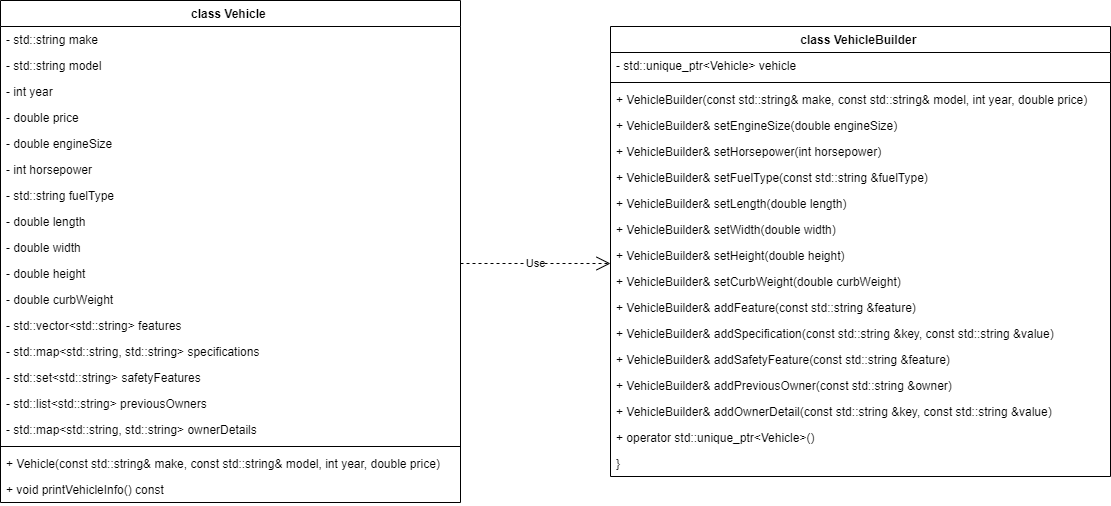

The diagram above was exported from draw.io. Its source (the exported page's mxGraphModel, read from the mxfile embedded in the PNG):
<mxGraphModel dx="1221" dy="871" grid="1" gridSize="10" guides="1" tooltips="1" connect="1" arrows="1" fold="1" page="1" pageScale="1" pageWidth="827" pageHeight="1169" math="0" shadow="0">
  <root>
    <mxCell id="WIyWlLk6GJQsqaUBKTNV-0" />
    <mxCell id="WIyWlLk6GJQsqaUBKTNV-1" parent="WIyWlLk6GJQsqaUBKTNV-0" />
    <mxCell id="ZHArpUyhyOZDe2XH-1qD-85" value="class Vehicle " style="swimlane;fontStyle=1;childLayout=stackLayout;horizontal=1;startSize=26;horizontalStack=0;resizeParent=1;resizeParentMax=0;resizeLast=0;collapsible=1;marginBottom=0;" vertex="1" parent="WIyWlLk6GJQsqaUBKTNV-1">
      <mxGeometry x="80" y="57" width="460" height="502" as="geometry" />
    </mxCell>
    <mxCell id="ZHArpUyhyOZDe2XH-1qD-86" value="  - std::string make" style="text;strokeColor=none;fillColor=none;align=left;verticalAlign=top;spacingLeft=4;spacingRight=4;overflow=hidden;rotatable=0;points=[[0,0.5],[1,0.5]];portConstraint=eastwest;" vertex="1" parent="ZHArpUyhyOZDe2XH-1qD-85">
      <mxGeometry y="26" width="460" height="26" as="geometry" />
    </mxCell>
    <mxCell id="ZHArpUyhyOZDe2XH-1qD-87" value="  - std::string model" style="text;strokeColor=none;fillColor=none;align=left;verticalAlign=top;spacingLeft=4;spacingRight=4;overflow=hidden;rotatable=0;points=[[0,0.5],[1,0.5]];portConstraint=eastwest;" vertex="1" parent="ZHArpUyhyOZDe2XH-1qD-85">
      <mxGeometry y="52" width="460" height="26" as="geometry" />
    </mxCell>
    <mxCell id="ZHArpUyhyOZDe2XH-1qD-88" value="  - int year" style="text;strokeColor=none;fillColor=none;align=left;verticalAlign=top;spacingLeft=4;spacingRight=4;overflow=hidden;rotatable=0;points=[[0,0.5],[1,0.5]];portConstraint=eastwest;" vertex="1" parent="ZHArpUyhyOZDe2XH-1qD-85">
      <mxGeometry y="78" width="460" height="26" as="geometry" />
    </mxCell>
    <mxCell id="ZHArpUyhyOZDe2XH-1qD-89" value="  - double price" style="text;strokeColor=none;fillColor=none;align=left;verticalAlign=top;spacingLeft=4;spacingRight=4;overflow=hidden;rotatable=0;points=[[0,0.5],[1,0.5]];portConstraint=eastwest;" vertex="1" parent="ZHArpUyhyOZDe2XH-1qD-85">
      <mxGeometry y="104" width="460" height="26" as="geometry" />
    </mxCell>
    <mxCell id="ZHArpUyhyOZDe2XH-1qD-90" value="  - double engineSize" style="text;strokeColor=none;fillColor=none;align=left;verticalAlign=top;spacingLeft=4;spacingRight=4;overflow=hidden;rotatable=0;points=[[0,0.5],[1,0.5]];portConstraint=eastwest;" vertex="1" parent="ZHArpUyhyOZDe2XH-1qD-85">
      <mxGeometry y="130" width="460" height="26" as="geometry" />
    </mxCell>
    <mxCell id="ZHArpUyhyOZDe2XH-1qD-91" value="  - int horsepower" style="text;strokeColor=none;fillColor=none;align=left;verticalAlign=top;spacingLeft=4;spacingRight=4;overflow=hidden;rotatable=0;points=[[0,0.5],[1,0.5]];portConstraint=eastwest;" vertex="1" parent="ZHArpUyhyOZDe2XH-1qD-85">
      <mxGeometry y="156" width="460" height="26" as="geometry" />
    </mxCell>
    <mxCell id="ZHArpUyhyOZDe2XH-1qD-92" value="  - std::string fuelType" style="text;strokeColor=none;fillColor=none;align=left;verticalAlign=top;spacingLeft=4;spacingRight=4;overflow=hidden;rotatable=0;points=[[0,0.5],[1,0.5]];portConstraint=eastwest;" vertex="1" parent="ZHArpUyhyOZDe2XH-1qD-85">
      <mxGeometry y="182" width="460" height="26" as="geometry" />
    </mxCell>
    <mxCell id="ZHArpUyhyOZDe2XH-1qD-93" value="  - double length" style="text;strokeColor=none;fillColor=none;align=left;verticalAlign=top;spacingLeft=4;spacingRight=4;overflow=hidden;rotatable=0;points=[[0,0.5],[1,0.5]];portConstraint=eastwest;" vertex="1" parent="ZHArpUyhyOZDe2XH-1qD-85">
      <mxGeometry y="208" width="460" height="26" as="geometry" />
    </mxCell>
    <mxCell id="ZHArpUyhyOZDe2XH-1qD-94" value="  - double width" style="text;strokeColor=none;fillColor=none;align=left;verticalAlign=top;spacingLeft=4;spacingRight=4;overflow=hidden;rotatable=0;points=[[0,0.5],[1,0.5]];portConstraint=eastwest;" vertex="1" parent="ZHArpUyhyOZDe2XH-1qD-85">
      <mxGeometry y="234" width="460" height="26" as="geometry" />
    </mxCell>
    <mxCell id="ZHArpUyhyOZDe2XH-1qD-95" value="  - double height" style="text;strokeColor=none;fillColor=none;align=left;verticalAlign=top;spacingLeft=4;spacingRight=4;overflow=hidden;rotatable=0;points=[[0,0.5],[1,0.5]];portConstraint=eastwest;" vertex="1" parent="ZHArpUyhyOZDe2XH-1qD-85">
      <mxGeometry y="260" width="460" height="26" as="geometry" />
    </mxCell>
    <mxCell id="ZHArpUyhyOZDe2XH-1qD-96" value="  - double curbWeight" style="text;strokeColor=none;fillColor=none;align=left;verticalAlign=top;spacingLeft=4;spacingRight=4;overflow=hidden;rotatable=0;points=[[0,0.5],[1,0.5]];portConstraint=eastwest;" vertex="1" parent="ZHArpUyhyOZDe2XH-1qD-85">
      <mxGeometry y="286" width="460" height="26" as="geometry" />
    </mxCell>
    <mxCell id="ZHArpUyhyOZDe2XH-1qD-97" value="  - std::vector&lt;std::string&gt; features" style="text;strokeColor=none;fillColor=none;align=left;verticalAlign=top;spacingLeft=4;spacingRight=4;overflow=hidden;rotatable=0;points=[[0,0.5],[1,0.5]];portConstraint=eastwest;" vertex="1" parent="ZHArpUyhyOZDe2XH-1qD-85">
      <mxGeometry y="312" width="460" height="26" as="geometry" />
    </mxCell>
    <mxCell id="ZHArpUyhyOZDe2XH-1qD-98" value="  - std::map&lt;std::string, std::string&gt; specifications" style="text;strokeColor=none;fillColor=none;align=left;verticalAlign=top;spacingLeft=4;spacingRight=4;overflow=hidden;rotatable=0;points=[[0,0.5],[1,0.5]];portConstraint=eastwest;" vertex="1" parent="ZHArpUyhyOZDe2XH-1qD-85">
      <mxGeometry y="338" width="460" height="26" as="geometry" />
    </mxCell>
    <mxCell id="ZHArpUyhyOZDe2XH-1qD-99" value="  - std::set&lt;std::string&gt; safetyFeatures" style="text;strokeColor=none;fillColor=none;align=left;verticalAlign=top;spacingLeft=4;spacingRight=4;overflow=hidden;rotatable=0;points=[[0,0.5],[1,0.5]];portConstraint=eastwest;" vertex="1" parent="ZHArpUyhyOZDe2XH-1qD-85">
      <mxGeometry y="364" width="460" height="26" as="geometry" />
    </mxCell>
    <mxCell id="ZHArpUyhyOZDe2XH-1qD-100" value="  - std::list&lt;std::string&gt; previousOwners" style="text;strokeColor=none;fillColor=none;align=left;verticalAlign=top;spacingLeft=4;spacingRight=4;overflow=hidden;rotatable=0;points=[[0,0.5],[1,0.5]];portConstraint=eastwest;" vertex="1" parent="ZHArpUyhyOZDe2XH-1qD-85">
      <mxGeometry y="390" width="460" height="26" as="geometry" />
    </mxCell>
    <mxCell id="ZHArpUyhyOZDe2XH-1qD-101" value="  - std::map&lt;std::string, std::string&gt; ownerDetails" style="text;strokeColor=none;fillColor=none;align=left;verticalAlign=top;spacingLeft=4;spacingRight=4;overflow=hidden;rotatable=0;points=[[0,0.5],[1,0.5]];portConstraint=eastwest;" vertex="1" parent="ZHArpUyhyOZDe2XH-1qD-85">
      <mxGeometry y="416" width="460" height="26" as="geometry" />
    </mxCell>
    <mxCell id="ZHArpUyhyOZDe2XH-1qD-102" value="" style="line;strokeWidth=1;fillColor=none;align=left;verticalAlign=middle;spacingTop=-1;spacingLeft=3;spacingRight=3;rotatable=0;labelPosition=right;points=[];portConstraint=eastwest;" vertex="1" parent="ZHArpUyhyOZDe2XH-1qD-85">
      <mxGeometry y="442" width="460" height="8" as="geometry" />
    </mxCell>
    <mxCell id="ZHArpUyhyOZDe2XH-1qD-103" value="  + Vehicle(const std::string&amp; make, const std::string&amp; model, int year, double price)" style="text;strokeColor=none;fillColor=none;align=left;verticalAlign=top;spacingLeft=4;spacingRight=4;overflow=hidden;rotatable=0;points=[[0,0.5],[1,0.5]];portConstraint=eastwest;" vertex="1" parent="ZHArpUyhyOZDe2XH-1qD-85">
      <mxGeometry y="450" width="460" height="26" as="geometry" />
    </mxCell>
    <mxCell id="ZHArpUyhyOZDe2XH-1qD-104" value="  + void printVehicleInfo() const" style="text;strokeColor=none;fillColor=none;align=left;verticalAlign=top;spacingLeft=4;spacingRight=4;overflow=hidden;rotatable=0;points=[[0,0.5],[1,0.5]];portConstraint=eastwest;" vertex="1" parent="ZHArpUyhyOZDe2XH-1qD-85">
      <mxGeometry y="476" width="460" height="26" as="geometry" />
    </mxCell>
    <mxCell id="ZHArpUyhyOZDe2XH-1qD-106" value="class VehicleBuilder " style="swimlane;fontStyle=1;childLayout=stackLayout;horizontal=1;startSize=26;horizontalStack=0;resizeParent=1;resizeParentMax=0;resizeLast=0;collapsible=1;marginBottom=0;" vertex="1" parent="WIyWlLk6GJQsqaUBKTNV-1">
      <mxGeometry x="690" y="83" width="500" height="450" as="geometry" />
    </mxCell>
    <mxCell id="ZHArpUyhyOZDe2XH-1qD-107" value="  - std::unique_ptr&lt;Vehicle&gt; vehicle" style="text;strokeColor=none;fillColor=none;align=left;verticalAlign=top;spacingLeft=4;spacingRight=4;overflow=hidden;rotatable=0;points=[[0,0.5],[1,0.5]];portConstraint=eastwest;" vertex="1" parent="ZHArpUyhyOZDe2XH-1qD-106">
      <mxGeometry y="26" width="500" height="26" as="geometry" />
    </mxCell>
    <mxCell id="ZHArpUyhyOZDe2XH-1qD-108" value="" style="line;strokeWidth=1;fillColor=none;align=left;verticalAlign=middle;spacingTop=-1;spacingLeft=3;spacingRight=3;rotatable=0;labelPosition=right;points=[];portConstraint=eastwest;" vertex="1" parent="ZHArpUyhyOZDe2XH-1qD-106">
      <mxGeometry y="52" width="500" height="8" as="geometry" />
    </mxCell>
    <mxCell id="ZHArpUyhyOZDe2XH-1qD-109" value="  + VehicleBuilder(const std::string&amp; make, const std::string&amp; model, int year, double price)" style="text;strokeColor=none;fillColor=none;align=left;verticalAlign=top;spacingLeft=4;spacingRight=4;overflow=hidden;rotatable=0;points=[[0,0.5],[1,0.5]];portConstraint=eastwest;" vertex="1" parent="ZHArpUyhyOZDe2XH-1qD-106">
      <mxGeometry y="60" width="500" height="26" as="geometry" />
    </mxCell>
    <mxCell id="ZHArpUyhyOZDe2XH-1qD-110" value="  + VehicleBuilder&amp; setEngineSize(double engineSize)" style="text;strokeColor=none;fillColor=none;align=left;verticalAlign=top;spacingLeft=4;spacingRight=4;overflow=hidden;rotatable=0;points=[[0,0.5],[1,0.5]];portConstraint=eastwest;" vertex="1" parent="ZHArpUyhyOZDe2XH-1qD-106">
      <mxGeometry y="86" width="500" height="26" as="geometry" />
    </mxCell>
    <mxCell id="ZHArpUyhyOZDe2XH-1qD-111" value="  + VehicleBuilder&amp; setHorsepower(int horsepower)" style="text;strokeColor=none;fillColor=none;align=left;verticalAlign=top;spacingLeft=4;spacingRight=4;overflow=hidden;rotatable=0;points=[[0,0.5],[1,0.5]];portConstraint=eastwest;" vertex="1" parent="ZHArpUyhyOZDe2XH-1qD-106">
      <mxGeometry y="112" width="500" height="26" as="geometry" />
    </mxCell>
    <mxCell id="ZHArpUyhyOZDe2XH-1qD-112" value="  + VehicleBuilder&amp; setFuelType(const std::string &amp;fuelType)" style="text;strokeColor=none;fillColor=none;align=left;verticalAlign=top;spacingLeft=4;spacingRight=4;overflow=hidden;rotatable=0;points=[[0,0.5],[1,0.5]];portConstraint=eastwest;" vertex="1" parent="ZHArpUyhyOZDe2XH-1qD-106">
      <mxGeometry y="138" width="500" height="26" as="geometry" />
    </mxCell>
    <mxCell id="ZHArpUyhyOZDe2XH-1qD-113" value="  + VehicleBuilder&amp; setLength(double length)" style="text;strokeColor=none;fillColor=none;align=left;verticalAlign=top;spacingLeft=4;spacingRight=4;overflow=hidden;rotatable=0;points=[[0,0.5],[1,0.5]];portConstraint=eastwest;" vertex="1" parent="ZHArpUyhyOZDe2XH-1qD-106">
      <mxGeometry y="164" width="500" height="26" as="geometry" />
    </mxCell>
    <mxCell id="ZHArpUyhyOZDe2XH-1qD-114" value="  + VehicleBuilder&amp; setWidth(double width)" style="text;strokeColor=none;fillColor=none;align=left;verticalAlign=top;spacingLeft=4;spacingRight=4;overflow=hidden;rotatable=0;points=[[0,0.5],[1,0.5]];portConstraint=eastwest;" vertex="1" parent="ZHArpUyhyOZDe2XH-1qD-106">
      <mxGeometry y="190" width="500" height="26" as="geometry" />
    </mxCell>
    <mxCell id="ZHArpUyhyOZDe2XH-1qD-115" value="  + VehicleBuilder&amp; setHeight(double height)" style="text;strokeColor=none;fillColor=none;align=left;verticalAlign=top;spacingLeft=4;spacingRight=4;overflow=hidden;rotatable=0;points=[[0,0.5],[1,0.5]];portConstraint=eastwest;" vertex="1" parent="ZHArpUyhyOZDe2XH-1qD-106">
      <mxGeometry y="216" width="500" height="26" as="geometry" />
    </mxCell>
    <mxCell id="ZHArpUyhyOZDe2XH-1qD-116" value="  + VehicleBuilder&amp; setCurbWeight(double curbWeight)" style="text;strokeColor=none;fillColor=none;align=left;verticalAlign=top;spacingLeft=4;spacingRight=4;overflow=hidden;rotatable=0;points=[[0,0.5],[1,0.5]];portConstraint=eastwest;" vertex="1" parent="ZHArpUyhyOZDe2XH-1qD-106">
      <mxGeometry y="242" width="500" height="26" as="geometry" />
    </mxCell>
    <mxCell id="ZHArpUyhyOZDe2XH-1qD-117" value="  + VehicleBuilder&amp; addFeature(const std::string &amp;feature)" style="text;strokeColor=none;fillColor=none;align=left;verticalAlign=top;spacingLeft=4;spacingRight=4;overflow=hidden;rotatable=0;points=[[0,0.5],[1,0.5]];portConstraint=eastwest;" vertex="1" parent="ZHArpUyhyOZDe2XH-1qD-106">
      <mxGeometry y="268" width="500" height="26" as="geometry" />
    </mxCell>
    <mxCell id="ZHArpUyhyOZDe2XH-1qD-118" value="  + VehicleBuilder&amp; addSpecification(const std::string &amp;key, const std::string &amp;value)" style="text;strokeColor=none;fillColor=none;align=left;verticalAlign=top;spacingLeft=4;spacingRight=4;overflow=hidden;rotatable=0;points=[[0,0.5],[1,0.5]];portConstraint=eastwest;" vertex="1" parent="ZHArpUyhyOZDe2XH-1qD-106">
      <mxGeometry y="294" width="500" height="26" as="geometry" />
    </mxCell>
    <mxCell id="ZHArpUyhyOZDe2XH-1qD-119" value="  + VehicleBuilder&amp; addSafetyFeature(const std::string &amp;feature)" style="text;strokeColor=none;fillColor=none;align=left;verticalAlign=top;spacingLeft=4;spacingRight=4;overflow=hidden;rotatable=0;points=[[0,0.5],[1,0.5]];portConstraint=eastwest;" vertex="1" parent="ZHArpUyhyOZDe2XH-1qD-106">
      <mxGeometry y="320" width="500" height="26" as="geometry" />
    </mxCell>
    <mxCell id="ZHArpUyhyOZDe2XH-1qD-120" value="  + VehicleBuilder&amp; addPreviousOwner(const std::string &amp;owner)" style="text;strokeColor=none;fillColor=none;align=left;verticalAlign=top;spacingLeft=4;spacingRight=4;overflow=hidden;rotatable=0;points=[[0,0.5],[1,0.5]];portConstraint=eastwest;" vertex="1" parent="ZHArpUyhyOZDe2XH-1qD-106">
      <mxGeometry y="346" width="500" height="26" as="geometry" />
    </mxCell>
    <mxCell id="ZHArpUyhyOZDe2XH-1qD-121" value="  + VehicleBuilder&amp; addOwnerDetail(const std::string &amp;key, const std::string &amp;value)" style="text;strokeColor=none;fillColor=none;align=left;verticalAlign=top;spacingLeft=4;spacingRight=4;overflow=hidden;rotatable=0;points=[[0,0.5],[1,0.5]];portConstraint=eastwest;" vertex="1" parent="ZHArpUyhyOZDe2XH-1qD-106">
      <mxGeometry y="372" width="500" height="26" as="geometry" />
    </mxCell>
    <mxCell id="ZHArpUyhyOZDe2XH-1qD-122" value="  + operator std::unique_ptr&lt;Vehicle&gt;()" style="text;strokeColor=none;fillColor=none;align=left;verticalAlign=top;spacingLeft=4;spacingRight=4;overflow=hidden;rotatable=0;points=[[0,0.5],[1,0.5]];portConstraint=eastwest;" vertex="1" parent="ZHArpUyhyOZDe2XH-1qD-106">
      <mxGeometry y="398" width="500" height="26" as="geometry" />
    </mxCell>
    <mxCell id="ZHArpUyhyOZDe2XH-1qD-123" value="}" style="text;strokeColor=none;fillColor=none;align=left;verticalAlign=top;spacingLeft=4;spacingRight=4;overflow=hidden;rotatable=0;points=[[0,0.5],[1,0.5]];portConstraint=eastwest;" vertex="1" parent="ZHArpUyhyOZDe2XH-1qD-106">
      <mxGeometry y="424" width="500" height="26" as="geometry" />
    </mxCell>
    <mxCell id="ZHArpUyhyOZDe2XH-1qD-124" value="Use" style="endArrow=open;endSize=12;dashed=1;html=1;rounded=0;" edge="1" parent="WIyWlLk6GJQsqaUBKTNV-1">
      <mxGeometry width="160" relative="1" as="geometry">
        <mxPoint x="540" y="320" as="sourcePoint" />
        <mxPoint x="690" y="320" as="targetPoint" />
      </mxGeometry>
    </mxCell>
  </root>
</mxGraphModel>